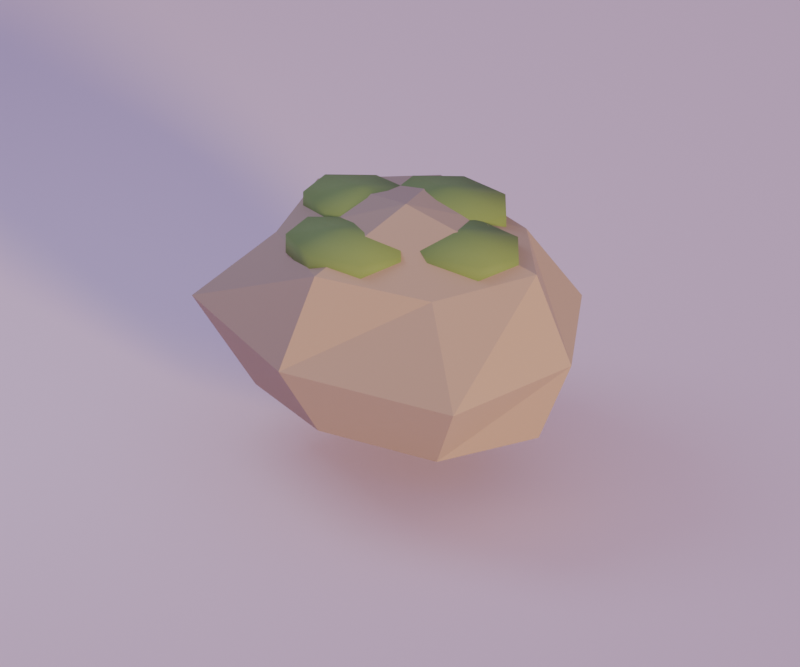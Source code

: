 # Source: rock_deco_1.blend  (saved by Blender 5.2.44; exported with 4.5.12 LTS)
import bpy
from mathutils import Matrix  # noqa: F401  (used for matrix-valued properties, if any)

bpy.ops.wm.read_factory_settings(use_empty=True)
scene = bpy.context.scene
scene.name = 'Scene'

# ---- materials (node trees are filled in below, after node groups)
mat_rock_warm = bpy.data.materials.new('rock_warm')
mat_rock_warm.diffuse_color = (0.4233, 0.3185, 0.2384, 1.0)
mat_moss = bpy.data.materials.new('moss')
mat_moss.diffuse_color = (0.1812, 0.2831, 0.08228, 1.0)
mat_cloud = bpy.data.materials.new('cloud')
mat_cloud.diffuse_color = (0.807, 0.6584, 0.7913, 1.0)

# ---- material node trees
mat_rock_warm.use_nodes = True; mat_rock_warm.node_tree.nodes.clear()
_N = mat_rock_warm.node_tree.nodes; _L = mat_rock_warm.node_tree.links
n0 = _N.new('ShaderNodeBsdfPrincipled'); n0.name = 'Principled BSDF'; n0.location = (-200, 100)
n0.inputs[0].default_value = (0.4233, 0.3185, 0.2384, 1.0)
n0.inputs[2].default_value = 0.8
n0.inputs[10].default_value = 0.005
n1 = _N.new('ShaderNodeOutputMaterial'); n1.name = 'Material Output'; n1.location = (200, 100)
_L.new(n0.outputs[0], n1.inputs[0])
n1.is_active_output = True
mat_moss.use_nodes = True; mat_moss.node_tree.nodes.clear()
_N = mat_moss.node_tree.nodes; _L = mat_moss.node_tree.links
n0 = _N.new('ShaderNodeBsdfPrincipled'); n0.name = 'Principled BSDF'; n0.location = (-200, 100)
n0.inputs[0].default_value = (0.1812, 0.2831, 0.08228, 1.0)
n0.inputs[2].default_value = 0.8
n0.inputs[10].default_value = 0.005
n1 = _N.new('ShaderNodeOutputMaterial'); n1.name = 'Material Output'; n1.location = (200, 100)
_L.new(n0.outputs[0], n1.inputs[0])
n1.is_active_output = True
mat_cloud.use_nodes = True; mat_cloud.node_tree.nodes.clear()
_N = mat_cloud.node_tree.nodes; _L = mat_cloud.node_tree.links
n0 = _N.new('ShaderNodeBsdfPrincipled'); n0.name = 'Principled BSDF'; n0.location = (-200, 100)
n0.inputs[0].default_value = (0.807, 0.6584, 0.7913, 1.0)
n0.inputs[2].default_value = 0.8
n0.inputs[10].default_value = 0.005
n1 = _N.new('ShaderNodeOutputMaterial'); n1.name = 'Material Output'; n1.location = (200, 100)
_L.new(n0.outputs[0], n1.inputs[0])
n1.is_active_output = True

# ---- world
world_dusk_environment = bpy.data.worlds.new('dusk_environment'); scene.world = world_dusk_environment
world_dusk_environment.use_nodes = True; world_dusk_environment.node_tree.nodes.clear()
_N = world_dusk_environment.node_tree.nodes; _L = world_dusk_environment.node_tree.links
n0 = _N.new('ShaderNodeBackground'); n0.name = 'Background'; n0.location = (-200, 100)
n0.inputs[0].default_value = (0.4793, 0.3916, 0.6867, 1.0)
n0.inputs[1].default_value = 0.6
n1 = _N.new('ShaderNodeOutputWorld'); n1.name = 'World Output'; n1.location = (200, 100)
_L.new(n0.outputs[0], n1.inputs[0])
n1.is_active_output = True

# ---- cameras
cam_camera = bpy.data.cameras.new('camera')
cam_camera.type = 'ORTHO'
cam_camera.lens = 45.0
cam_camera.ortho_scale = 1.5

# ---- lights
light_sunset_key = bpy.data.lights.new('sunset_key', 'SUN')
light_sunset_key.color = (1.0, 0.6939, 0.3515)
light_sunset_key.angle = 0.16
light_sunset_key.energy = 2.7
light_lavender_fill = bpy.data.lights.new('lavender_fill', 'AREA')
light_lavender_fill.color = (0.624, 0.6939, 0.9387)
light_lavender_fill.energy = 6.75
light_lavender_fill.shape = 'DISK'
light_lavender_fill.size = 0.975

# ---- meshes
me_rock_deco_1_mesh = bpy.data.meshes.new('rock_deco_1_mesh')
me_rock_deco_1_mesh.from_pydata([(0.007965, 0.008358, 0.0), (0.3011, 0.008358, 0.06414), (0.1811, 0.182, 0.07343), (-0.05864, 0.2418, 0.0604), (-0.2181, 0.09546, 0.08943), (-0.26, -0.09487, 0.06156), (-0.05293, -0.2051, 0.07581), (0.1893, -0.1735, 0.06553), (0.3737, 0.008358, 0.24), (0.2473, 0.2484, 0.24), (-0.07565, 0.3014, 0.24), (-0.3364, 0.141, 0.24), (-0.3737, -0.1387, 0.24), (-0.08042, -0.3014, 0.24), (0.2874, -0.2719, 0.24), (0.2969, 0.008358, 0.4134), (0.1716, 0.1725, 0.3975), (-0.05682, 0.2354, 0.4147), (-0.2487, 0.1073, 0.4109), (-0.2231, -0.08065, 0.3939), (-0.05541, -0.2138, 0.4109), (0.1619, -0.1461, 0.3882), (0.007965, 0.008358, 0.48), (0.136, 0.008358, 0.376), (0.2572, 0.008358, 0.396), (0.2116, 0.07878, 0.396), (0.109, 0.09617, 0.396), (0.02673, 0.04744, 0.396), (0.02673, -0.03072, 0.396), (0.109, -0.07945, 0.396), (0.2116, -0.06206, 0.396), (0.2572, 0.008358, 0.436), (0.2116, 0.07878, 0.436), (0.109, 0.09617, 0.436), (0.02673, 0.04744, 0.436), (0.02673, -0.03072, 0.436), (0.109, -0.07945, 0.436), (0.2116, -0.06206, 0.436), (0.136, 0.008358, 0.456), (0.02972, 0.1345, 0.376), (0.151, 0.1345, 0.396), (0.1053, 0.2049, 0.396), (0.002742, 0.2223, 0.396), (-0.07952, 0.1736, 0.396), (-0.07952, 0.09542, 0.396), (0.002742, 0.04669, 0.396), (0.1053, 0.06408, 0.396), (0.151, 0.1345, 0.436), (0.1053, 0.2049, 0.436), (0.002742, 0.2223, 0.436), (-0.07952, 0.1736, 0.436), (-0.07952, 0.09542, 0.436), (0.002742, 0.04669, 0.436), (0.1053, 0.06408, 0.436), (0.02972, 0.1345, 0.456), (-0.1126, 0.05124, 0.376), (0.008604, 0.05124, 0.396), (-0.03705, 0.1217, 0.396), (-0.1396, 0.139, 0.396), (-0.2219, 0.09032, 0.396), (-0.2219, 0.01216, 0.396), (-0.1396, -0.03657, 0.396), (-0.03705, -0.01918, 0.396), (0.008604, 0.05124, 0.436), (-0.03705, 0.1217, 0.436), (-0.1396, 0.139, 0.436), (-0.2219, 0.09032, 0.436), (-0.2219, 0.01216, 0.436), (-0.1396, -0.03657, 0.436), (-0.03705, -0.01918, 0.436), (-0.1126, 0.05124, 0.456), (-0.05479, -0.1032, 0.376), (0.06646, -0.1032, 0.396), (0.02081, -0.03279, 0.396), (-0.08177, -0.01539, 0.396), (-0.164, -0.06412, 0.396), (-0.164, -0.1423, 0.396), (-0.08177, -0.191, 0.396), (0.02081, -0.1736, 0.396), (0.06646, -0.1032, 0.436), (0.02081, -0.03279, 0.436), (-0.08177, -0.01539, 0.436), (-0.164, -0.06412, 0.436), (-0.164, -0.1423, 0.436), (-0.08177, -0.191, 0.436), (0.02081, -0.1736, 0.436), (-0.05479, -0.1032, 0.456)], [], [(0, 2, 1), (0, 3, 2), (0, 4, 3), (0, 5, 4), (0, 6, 5), (0, 7, 6), (0, 1, 7), (1, 2, 9, 8), (2, 3, 10, 9), (3, 4, 11, 10), (4, 5, 12, 11), (5, 6, 13, 12), (6, 7, 14, 13), (7, 1, 8, 14), (8, 9, 16, 15), (9, 10, 17, 16), (10, 11, 18, 17), (11, 12, 19, 18), (12, 13, 20, 19), (13, 14, 21, 20), (14, 8, 15, 21), (22, 15, 16), (22, 16, 17), (22, 17, 18), (22, 18, 19), (22, 19, 20), (22, 20, 21), (22, 21, 15), (23, 25, 24), (23, 26, 25), (23, 27, 26), (23, 28, 27), (23, 29, 28), (23, 30, 29), (23, 24, 30), (24, 25, 32, 31), (25, 26, 33, 32), (26, 27, 34, 33), (27, 28, 35, 34), (28, 29, 36, 35), (29, 30, 37, 36), (30, 24, 31, 37), (38, 31, 32), (38, 32, 33), (38, 33, 34), (38, 34, 35), (38, 35, 36), (38, 36, 37), (38, 37, 31), (39, 41, 40), (39, 42, 41), (39, 43, 42), (39, 44, 43), (39, 45, 44), (39, 46, 45), (39, 40, 46), (40, 41, 48, 47), (41, 42, 49, 48), (42, 43, 50, 49), (43, 44, 51, 50), (44, 45, 52, 51), (45, 46, 53, 52), (46, 40, 47, 53), (54, 47, 48), (54, 48, 49), (54, 49, 50), (54, 50, 51), (54, 51, 52), (54, 52, 53), (54, 53, 47), (55, 57, 56), (55, 58, 57), (55, 59, 58), (55, 60, 59), (55, 61, 60), (55, 62, 61), (55, 56, 62), (56, 57, 64, 63), (57, 58, 65, 64), (58, 59, 66, 65), (59, 60, 67, 66), (60, 61, 68, 67), (61, 62, 69, 68), (62, 56, 63, 69), (70, 63, 64), (70, 64, 65), (70, 65, 66), (70, 66, 67), (70, 67, 68), (70, 68, 69), (70, 69, 63), (71, 73, 72), (71, 74, 73), (71, 75, 74), (71, 76, 75), (71, 77, 76), (71, 78, 77), (71, 72, 78), (72, 73, 80, 79), (73, 74, 81, 80), (74, 75, 82, 81), (75, 76, 83, 82), (76, 77, 84, 83), (77, 78, 85, 84), (78, 72, 79, 85), (86, 79, 80), (86, 80, 81), (86, 81, 82), (86, 82, 83), (86, 83, 84), (86, 84, 85), (86, 85, 79)])
me_rock_deco_1_mesh.polygons.foreach_set('use_smooth', [0, 0, 0, 0, 0, 0, 0, 0, 0, 0, 0, 0, 0, 0, 0, 0, 0, 0, 0, 0, 0, 0, 0, 0, 0, 0, 0, 0, 1, 1, 1, 1, 1, 1, 1, 1, 1, 1, 1, 1, 1, 1, 1, 1, 1, 1, 1, 1, 1, 1, 1, 1, 1, 1, 1, 1, 1, 1, 1, 1, 1, 1, 1, 1, 1, 1, 1, 1, 1, 1, 1, 1, 1, 1, 1, 1, 1, 1, 1, 1, 1, 1, 1, 1, 1, 1, 1, 1, 1, 1, 1, 1, 1, 1, 1, 1, 1, 1, 1, 1, 1, 1, 1, 1, 1, 1, 1, 1, 1, 1, 1, 1])
me_rock_deco_1_mesh.polygons.foreach_set('material_index', [0, 0, 0, 0, 0, 0, 0, 0, 0, 0, 0, 0, 0, 0, 0, 0, 0, 0, 0, 0, 0, 0, 0, 0, 0, 0, 0, 0, 1, 1, 1, 1, 1, 1, 1, 1, 1, 1, 1, 1, 1, 1, 1, 1, 1, 1, 1, 1, 1, 1, 1, 1, 1, 1, 1, 1, 1, 1, 1, 1, 1, 1, 1, 1, 1, 1, 1, 1, 1, 1, 1, 1, 1, 1, 1, 1, 1, 1, 1, 1, 1, 1, 1, 1, 1, 1, 1, 1, 1, 1, 1, 1, 1, 1, 1, 1, 1, 1, 1, 1, 1, 1, 1, 1, 1, 1, 1, 1, 1, 1, 1, 1])
me_rock_deco_1_mesh.materials.append(mat_rock_warm)
me_rock_deco_1_mesh.materials.append(mat_moss)
me_rock_deco_1_mesh.update()
me_preview_ground_mesh = bpy.data.meshes.new('preview_ground_mesh')
me_preview_ground_mesh.from_pydata([(-150.0, -150.0, -0.26), (150.0, -150.0, -0.26), (150.0, 150.0, -0.26), (-150.0, 150.0, -0.26), (-150.0, -150.0, -0.06), (150.0, -150.0, -0.06), (150.0, 150.0, -0.06), (-150.0, 150.0, -0.06)], [], [(3, 2, 1, 0), (0, 1, 5, 4), (1, 2, 6, 5), (2, 3, 7, 6), (3, 0, 4, 7), (4, 5, 6, 7)])
me_preview_ground_mesh.materials.append(mat_cloud)
me_preview_ground_mesh.update()

# ---- objects
ob_rock_deco_1 = bpy.data.objects.new('rock_deco_1', me_rock_deco_1_mesh)
ob_sunset_key = bpy.data.objects.new('sunset_key', light_sunset_key)
ob_lavender_fill = bpy.data.objects.new('lavender_fill', light_lavender_fill)
ob_camera = bpy.data.objects.new('camera', cam_camera)
ob_preview_ground = bpy.data.objects.new('preview_ground', me_preview_ground_mesh)

# ---- transforms, parenting, visibility, modifiers, constraints
ob_rock_deco_1.location = (0.0, 0.0, 0.0)
ob_sunset_key.location = (30.0, -18.0, 18.0)
ob_sunset_key.rotation_euler = (1.355, 1.43e-07, 1.068)
ob_lavender_fill.location = (-1.05, -0.3, 1.65)
ob_lavender_fill.rotation_euler = (0.646, 9.534e-08, -1.292)
ob_camera.location = (1.17, -1.875, 1.447)
ob_camera.rotation_euler = (1.058, -4.69e-09, 0.5579)
ob_preview_ground.location = (0.0, 0.0, 0.0)

# ---- collection membership
scene.collection.objects.link(ob_rock_deco_1)
scene.collection.objects.link(ob_sunset_key)
scene.collection.objects.link(ob_lavender_fill)
scene.collection.objects.link(ob_camera)
scene.collection.objects.link(ob_preview_ground)

# ---- scene / render settings (as saved in the file)
scene.camera = ob_camera
scene.frame_start = 1; scene.frame_end = 250; scene.frame_set(1)
scene.render.engine = 'CYCLES'
scene.render.resolution_x = 900
scene.render.resolution_y = 750
scene.render.bake_bias = 0.0
scene.render.bake_samples = 0
scene.render.compositor_device = 'GPU'
scene.cycles.samples = 24
scene.eevee.use_volume_custom_range = False
scene.eevee.fast_gi_thickness_near = 0.1
scene.eevee.fast_gi_thickness_far = 0.0
scene.eevee.ray_tracing_options.screen_trace_thickness = 0.1
scene.view_settings.exposure = 0.5
bpy.context.view_layer.update()

